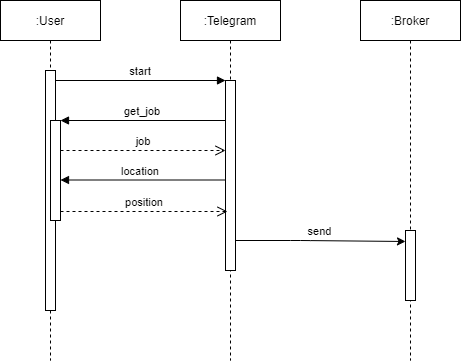

The diagram above was exported from draw.io. Its source (the exported page's mxGraphModel, read from the mxfile embedded in the PNG):
<mxGraphModel dx="868" dy="393" grid="1" gridSize="10" guides="1" tooltips="1" connect="1" arrows="1" fold="1" page="1" pageScale="1" pageWidth="850" pageHeight="1100" math="0" shadow="0">
  <root>
    <mxCell id="0" />
    <mxCell id="1" parent="0" />
    <mxCell id="3nuBFxr9cyL0pnOWT2aG-1" value=":User" style="shape=umlLifeline;perimeter=lifelinePerimeter;container=1;collapsible=0;recursiveResize=0;rounded=0;shadow=0;strokeWidth=1;" parent="1" vertex="1">
      <mxGeometry x="120" y="80" width="100" height="360" as="geometry" />
    </mxCell>
    <mxCell id="3nuBFxr9cyL0pnOWT2aG-2" value="" style="points=[];perimeter=orthogonalPerimeter;rounded=0;shadow=0;strokeWidth=1;" parent="3nuBFxr9cyL0pnOWT2aG-1" vertex="1">
      <mxGeometry x="45" y="70" width="10" height="240" as="geometry" />
    </mxCell>
    <mxCell id="3nuBFxr9cyL0pnOWT2aG-4" value="" style="points=[];perimeter=orthogonalPerimeter;rounded=0;shadow=0;strokeWidth=1;" parent="3nuBFxr9cyL0pnOWT2aG-1" vertex="1">
      <mxGeometry x="50" y="120" width="10" height="100" as="geometry" />
    </mxCell>
    <mxCell id="3nuBFxr9cyL0pnOWT2aG-5" value=":Telegram" style="shape=umlLifeline;perimeter=lifelinePerimeter;container=1;collapsible=0;recursiveResize=0;rounded=0;shadow=0;strokeWidth=1;" parent="1" vertex="1">
      <mxGeometry x="300" y="80" width="100" height="360" as="geometry" />
    </mxCell>
    <mxCell id="3nuBFxr9cyL0pnOWT2aG-6" value="" style="points=[];perimeter=orthogonalPerimeter;rounded=0;shadow=0;strokeWidth=1;" parent="3nuBFxr9cyL0pnOWT2aG-5" vertex="1">
      <mxGeometry x="45" y="80" width="10" height="190" as="geometry" />
    </mxCell>
    <mxCell id="3nuBFxr9cyL0pnOWT2aG-8" value="start" style="verticalAlign=bottom;endArrow=block;entryX=0;entryY=0;shadow=0;strokeWidth=1;" parent="1" source="3nuBFxr9cyL0pnOWT2aG-2" target="3nuBFxr9cyL0pnOWT2aG-6" edge="1">
      <mxGeometry relative="1" as="geometry">
        <mxPoint x="275" y="160" as="sourcePoint" />
      </mxGeometry>
    </mxCell>
    <mxCell id="3nuBFxr9cyL0pnOWT2aG-9" value="get_job" style="verticalAlign=bottom;endArrow=block;entryX=1;entryY=0;shadow=0;strokeWidth=1;" parent="1" source="3nuBFxr9cyL0pnOWT2aG-6" target="3nuBFxr9cyL0pnOWT2aG-4" edge="1">
      <mxGeometry relative="1" as="geometry">
        <mxPoint x="240" y="200" as="sourcePoint" />
      </mxGeometry>
    </mxCell>
    <mxCell id="r6FyI2oI2ztL07JTjSKZ-7" value="job" style="verticalAlign=bottom;endArrow=open;dashed=1;endSize=8;shadow=0;strokeWidth=1;" edge="1" parent="1">
      <mxGeometry relative="1" as="geometry">
        <mxPoint x="345" y="229.99999999999977" as="targetPoint" />
        <mxPoint x="180" y="230" as="sourcePoint" />
      </mxGeometry>
    </mxCell>
    <mxCell id="r6FyI2oI2ztL07JTjSKZ-2" value=":Broker" style="shape=umlLifeline;perimeter=lifelinePerimeter;container=1;collapsible=0;recursiveResize=0;rounded=0;shadow=0;strokeWidth=1;" vertex="1" parent="1">
      <mxGeometry x="480" y="80" width="100" height="360" as="geometry" />
    </mxCell>
    <mxCell id="r6FyI2oI2ztL07JTjSKZ-3" value="" style="points=[];perimeter=orthogonalPerimeter;rounded=0;shadow=0;strokeWidth=1;" vertex="1" parent="r6FyI2oI2ztL07JTjSKZ-2">
      <mxGeometry x="45" y="230" width="10" height="70" as="geometry" />
    </mxCell>
    <mxCell id="r6FyI2oI2ztL07JTjSKZ-8" value="location" style="verticalAlign=bottom;endArrow=block;entryX=1;entryY=0;shadow=0;strokeWidth=1;" edge="1" parent="1">
      <mxGeometry x="0.0303" relative="1" as="geometry">
        <mxPoint x="345" y="259.4999999999999" as="sourcePoint" />
        <mxPoint x="180" y="259.4999999999999" as="targetPoint" />
        <mxPoint as="offset" />
      </mxGeometry>
    </mxCell>
    <mxCell id="3nuBFxr9cyL0pnOWT2aG-7" value="position" style="verticalAlign=bottom;endArrow=open;dashed=1;endSize=8;shadow=0;strokeWidth=1;" parent="1" source="3nuBFxr9cyL0pnOWT2aG-4" edge="1">
      <mxGeometry relative="1" as="geometry">
        <mxPoint x="347" y="291" as="targetPoint" />
        <mxPoint x="275" y="236" as="sourcePoint" />
      </mxGeometry>
    </mxCell>
    <mxCell id="r6FyI2oI2ztL07JTjSKZ-15" value="" style="endArrow=classic;html=1;entryX=0;entryY=0.157;entryDx=0;entryDy=0;entryPerimeter=0;" edge="1" parent="1" source="3nuBFxr9cyL0pnOWT2aG-6" target="r6FyI2oI2ztL07JTjSKZ-3">
      <mxGeometry width="50" height="50" relative="1" as="geometry">
        <mxPoint x="400" y="330" as="sourcePoint" />
        <mxPoint x="510" y="320" as="targetPoint" />
        <Array as="points">
          <mxPoint x="420" y="320" />
        </Array>
      </mxGeometry>
    </mxCell>
    <mxCell id="r6FyI2oI2ztL07JTjSKZ-16" value="send" style="edgeLabel;html=1;align=center;verticalAlign=middle;resizable=0;points=[];" vertex="1" connectable="0" parent="r6FyI2oI2ztL07JTjSKZ-15">
      <mxGeometry x="-0.0061" y="-2" relative="1" as="geometry">
        <mxPoint y="-12" as="offset" />
      </mxGeometry>
    </mxCell>
  </root>
</mxGraphModel>